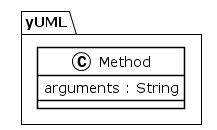

The diagram above was rendered by PlantUML. Its source (embedded in the PNG):
@startuml
!theme plain
package yUML {
class Method {
	 arguments : String
}
}
@enduml